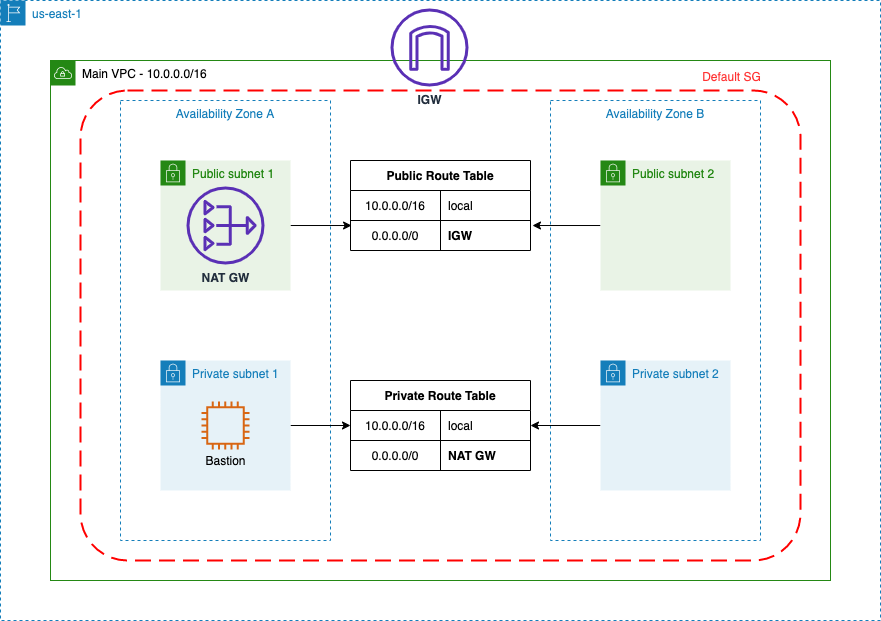

The diagram above was exported from draw.io. Its source (the exported page's mxGraphModel, read from the mxfile embedded in the PNG):
<mxGraphModel dx="1106" dy="830" grid="1" gridSize="10" guides="1" tooltips="1" connect="1" arrows="1" fold="1" page="1" pageScale="1" pageWidth="827" pageHeight="1169" math="0" shadow="0">
  <root>
    <mxCell id="4jFy0uVA6Oz5egISSxOE-0" />
    <mxCell id="4jFy0uVA6Oz5egISSxOE-1" parent="4jFy0uVA6Oz5egISSxOE-0" />
    <mxCell id="4jFy0uVA6Oz5egISSxOE-5" value="Availability Zone A" style="fillColor=none;strokeColor=#147EBA;dashed=1;verticalAlign=top;fontStyle=0;fontColor=#147EBA;" vertex="1" parent="4jFy0uVA6Oz5egISSxOE-1">
      <mxGeometry x="270" y="460" width="210" height="440" as="geometry" />
    </mxCell>
    <mxCell id="4jFy0uVA6Oz5egISSxOE-28" value="" style="rounded=1;arcSize=10;dashed=1;strokeColor=#ff0000;fillColor=none;gradientColor=none;dashPattern=8 4;strokeWidth=2;shadow=0;labelBackgroundColor=#FFFFFF;sketch=0;fontColor=#FF3333;" vertex="1" parent="4jFy0uVA6Oz5egISSxOE-1">
      <mxGeometry x="230" y="450" width="720" height="470" as="geometry" />
    </mxCell>
    <mxCell id="4jFy0uVA6Oz5egISSxOE-2" value="us-east-1" style="points=[[0,0],[0.25,0],[0.5,0],[0.75,0],[1,0],[1,0.25],[1,0.5],[1,0.75],[1,1],[0.75,1],[0.5,1],[0.25,1],[0,1],[0,0.75],[0,0.5],[0,0.25]];outlineConnect=0;gradientColor=none;html=1;whiteSpace=wrap;fontSize=12;fontStyle=0;shape=mxgraph.aws4.group;grIcon=mxgraph.aws4.group_region;strokeColor=#147EBA;fillColor=none;verticalAlign=top;align=left;spacingLeft=30;fontColor=#147EBA;dashed=1;" vertex="1" parent="4jFy0uVA6Oz5egISSxOE-1">
      <mxGeometry x="150" y="360" width="880" height="620" as="geometry" />
    </mxCell>
    <mxCell id="4jFy0uVA6Oz5egISSxOE-3" value="&lt;font color=&quot;#000000&quot;&gt;Main VPC - 10.0.0.0/16&lt;/font&gt;" style="points=[[0,0],[0.25,0],[0.5,0],[0.75,0],[1,0],[1,0.25],[1,0.5],[1,0.75],[1,1],[0.75,1],[0.5,1],[0.25,1],[0,1],[0,0.75],[0,0.5],[0,0.25]];outlineConnect=0;gradientColor=none;html=1;whiteSpace=wrap;fontSize=12;fontStyle=0;shape=mxgraph.aws4.group;grIcon=mxgraph.aws4.group_vpc;strokeColor=#248814;fillColor=none;verticalAlign=top;align=left;spacingLeft=30;fontColor=#AAB7B8;dashed=0;" vertex="1" parent="4jFy0uVA6Oz5egISSxOE-1">
      <mxGeometry x="200" y="420" width="780" height="520" as="geometry" />
    </mxCell>
    <mxCell id="2HH_c2O9OizAMhTBk1rJ-3" style="edgeStyle=orthogonalEdgeStyle;rounded=0;orthogonalLoop=1;jettySize=auto;html=1;entryX=0.006;entryY=0.167;entryDx=0;entryDy=0;entryPerimeter=0;fontColor=#000000;" edge="1" parent="4jFy0uVA6Oz5egISSxOE-1" source="4jFy0uVA6Oz5egISSxOE-4" target="4jFy0uVA6Oz5egISSxOE-22">
      <mxGeometry relative="1" as="geometry" />
    </mxCell>
    <mxCell id="4jFy0uVA6Oz5egISSxOE-4" value="Public subnet 1" style="points=[[0,0],[0.25,0],[0.5,0],[0.75,0],[1,0],[1,0.25],[1,0.5],[1,0.75],[1,1],[0.75,1],[0.5,1],[0.25,1],[0,1],[0,0.75],[0,0.5],[0,0.25]];outlineConnect=0;gradientColor=none;html=1;whiteSpace=wrap;fontSize=12;fontStyle=0;shape=mxgraph.aws4.group;grIcon=mxgraph.aws4.group_security_group;grStroke=0;strokeColor=#248814;fillColor=#E9F3E6;verticalAlign=top;align=left;spacingLeft=30;fontColor=#248814;dashed=0;" vertex="1" parent="4jFy0uVA6Oz5egISSxOE-1">
      <mxGeometry x="310" y="520" width="130" height="130" as="geometry" />
    </mxCell>
    <mxCell id="4jFy0uVA6Oz5egISSxOE-6" value="Availability Zone B" style="fillColor=none;strokeColor=#147EBA;dashed=1;verticalAlign=top;fontStyle=0;fontColor=#147EBA;" vertex="1" parent="4jFy0uVA6Oz5egISSxOE-1">
      <mxGeometry x="700" y="460" width="210" height="440" as="geometry" />
    </mxCell>
    <mxCell id="4jFy0uVA6Oz5egISSxOE-7" value="&lt;b&gt;NAT GW&lt;/b&gt;" style="outlineConnect=0;fontColor=#232F3E;gradientColor=none;fillColor=#5A30B5;strokeColor=none;dashed=0;verticalLabelPosition=bottom;verticalAlign=top;align=center;html=1;fontSize=12;fontStyle=0;aspect=fixed;pointerEvents=1;shape=mxgraph.aws4.nat_gateway;" vertex="1" parent="4jFy0uVA6Oz5egISSxOE-1">
      <mxGeometry x="336" y="546" width="78" height="78" as="geometry" />
    </mxCell>
    <mxCell id="2HH_c2O9OizAMhTBk1rJ-4" style="edgeStyle=orthogonalEdgeStyle;rounded=0;orthogonalLoop=1;jettySize=auto;html=1;entryX=1.011;entryY=0.167;entryDx=0;entryDy=0;entryPerimeter=0;fontColor=#000000;" edge="1" parent="4jFy0uVA6Oz5egISSxOE-1" source="4jFy0uVA6Oz5egISSxOE-8" target="4jFy0uVA6Oz5egISSxOE-22">
      <mxGeometry relative="1" as="geometry" />
    </mxCell>
    <mxCell id="4jFy0uVA6Oz5egISSxOE-8" value="Public subnet 2" style="points=[[0,0],[0.25,0],[0.5,0],[0.75,0],[1,0],[1,0.25],[1,0.5],[1,0.75],[1,1],[0.75,1],[0.5,1],[0.25,1],[0,1],[0,0.75],[0,0.5],[0,0.25]];outlineConnect=0;gradientColor=none;html=1;whiteSpace=wrap;fontSize=12;fontStyle=0;shape=mxgraph.aws4.group;grIcon=mxgraph.aws4.group_security_group;grStroke=0;strokeColor=#248814;fillColor=#E9F3E6;verticalAlign=top;align=left;spacingLeft=30;fontColor=#248814;dashed=0;" vertex="1" parent="4jFy0uVA6Oz5egISSxOE-1">
      <mxGeometry x="750" y="520" width="130" height="130" as="geometry" />
    </mxCell>
    <mxCell id="2HH_c2O9OizAMhTBk1rJ-1" style="edgeStyle=orthogonalEdgeStyle;rounded=0;orthogonalLoop=1;jettySize=auto;html=1;fontColor=#000000;" edge="1" parent="4jFy0uVA6Oz5egISSxOE-1" source="4jFy0uVA6Oz5egISSxOE-9" target="4jFy0uVA6Oz5egISSxOE-12">
      <mxGeometry relative="1" as="geometry" />
    </mxCell>
    <mxCell id="4jFy0uVA6Oz5egISSxOE-9" value="Private subnet 1" style="points=[[0,0],[0.25,0],[0.5,0],[0.75,0],[1,0],[1,0.25],[1,0.5],[1,0.75],[1,1],[0.75,1],[0.5,1],[0.25,1],[0,1],[0,0.75],[0,0.5],[0,0.25]];outlineConnect=0;gradientColor=none;html=1;whiteSpace=wrap;fontSize=12;fontStyle=0;shape=mxgraph.aws4.group;grIcon=mxgraph.aws4.group_security_group;grStroke=0;strokeColor=#147EBA;fillColor=#E6F2F8;verticalAlign=top;align=left;spacingLeft=30;fontColor=#147EBA;dashed=0;" vertex="1" parent="4jFy0uVA6Oz5egISSxOE-1">
      <mxGeometry x="310" y="720" width="130" height="130" as="geometry" />
    </mxCell>
    <mxCell id="2HH_c2O9OizAMhTBk1rJ-2" style="edgeStyle=orthogonalEdgeStyle;rounded=0;orthogonalLoop=1;jettySize=auto;html=1;entryX=1;entryY=0.5;entryDx=0;entryDy=0;fontColor=#000000;" edge="1" parent="4jFy0uVA6Oz5egISSxOE-1" source="4jFy0uVA6Oz5egISSxOE-10" target="4jFy0uVA6Oz5egISSxOE-12">
      <mxGeometry relative="1" as="geometry" />
    </mxCell>
    <mxCell id="4jFy0uVA6Oz5egISSxOE-10" value="Private subnet 2" style="points=[[0,0],[0.25,0],[0.5,0],[0.75,0],[1,0],[1,0.25],[1,0.5],[1,0.75],[1,1],[0.75,1],[0.5,1],[0.25,1],[0,1],[0,0.75],[0,0.5],[0,0.25]];outlineConnect=0;gradientColor=none;html=1;whiteSpace=wrap;fontSize=12;fontStyle=0;shape=mxgraph.aws4.group;grIcon=mxgraph.aws4.group_security_group;grStroke=0;strokeColor=#147EBA;fillColor=#E6F2F8;verticalAlign=top;align=left;spacingLeft=30;fontColor=#147EBA;dashed=0;" vertex="1" parent="4jFy0uVA6Oz5egISSxOE-1">
      <mxGeometry x="750" y="720" width="130" height="130" as="geometry" />
    </mxCell>
    <mxCell id="4jFy0uVA6Oz5egISSxOE-11" value="Private Route Table" style="shape=table;html=1;whiteSpace=wrap;startSize=30;container=1;collapsible=0;childLayout=tableLayout;fixedRows=1;rowLines=0;fontStyle=1;align=center;" vertex="1" parent="4jFy0uVA6Oz5egISSxOE-1">
      <mxGeometry x="500" y="740" width="180" height="90" as="geometry" />
    </mxCell>
    <mxCell id="4jFy0uVA6Oz5egISSxOE-12" value="" style="shape=partialRectangle;html=1;whiteSpace=wrap;collapsible=0;dropTarget=0;pointerEvents=0;fillColor=none;top=0;left=0;bottom=1;right=0;points=[[0,0.5],[1,0.5]];portConstraint=eastwest;" vertex="1" parent="4jFy0uVA6Oz5egISSxOE-11">
      <mxGeometry y="30" width="180" height="30" as="geometry" />
    </mxCell>
    <mxCell id="4jFy0uVA6Oz5egISSxOE-13" value="10.0.0.0/16" style="shape=partialRectangle;html=1;whiteSpace=wrap;connectable=0;fillColor=none;top=0;left=0;bottom=0;right=0;overflow=hidden;" vertex="1" parent="4jFy0uVA6Oz5egISSxOE-12">
      <mxGeometry width="90" height="30" as="geometry" />
    </mxCell>
    <mxCell id="4jFy0uVA6Oz5egISSxOE-14" value="local" style="shape=partialRectangle;html=1;whiteSpace=wrap;connectable=0;fillColor=none;top=0;left=0;bottom=0;right=0;align=left;spacingLeft=6;overflow=hidden;" vertex="1" parent="4jFy0uVA6Oz5egISSxOE-12">
      <mxGeometry x="90" width="90" height="30" as="geometry" />
    </mxCell>
    <mxCell id="4jFy0uVA6Oz5egISSxOE-15" value="" style="shape=partialRectangle;html=1;whiteSpace=wrap;collapsible=0;dropTarget=0;pointerEvents=0;fillColor=none;top=0;left=0;bottom=0;right=0;points=[[0,0.5],[1,0.5]];portConstraint=eastwest;" vertex="1" parent="4jFy0uVA6Oz5egISSxOE-11">
      <mxGeometry y="60" width="180" height="30" as="geometry" />
    </mxCell>
    <mxCell id="4jFy0uVA6Oz5egISSxOE-16" value="0.0.0.0/0" style="shape=partialRectangle;html=1;whiteSpace=wrap;connectable=0;fillColor=none;top=0;left=0;bottom=0;right=0;overflow=hidden;" vertex="1" parent="4jFy0uVA6Oz5egISSxOE-15">
      <mxGeometry width="90" height="30" as="geometry" />
    </mxCell>
    <mxCell id="4jFy0uVA6Oz5egISSxOE-17" value="&lt;b&gt;NAT GW&lt;/b&gt;" style="shape=partialRectangle;html=1;whiteSpace=wrap;connectable=0;fillColor=none;top=0;left=0;bottom=0;right=0;align=left;spacingLeft=6;overflow=hidden;" vertex="1" parent="4jFy0uVA6Oz5egISSxOE-15">
      <mxGeometry x="90" width="90" height="30" as="geometry" />
    </mxCell>
    <mxCell id="4jFy0uVA6Oz5egISSxOE-18" value="Public Route Table" style="shape=table;html=1;whiteSpace=wrap;startSize=30;container=1;collapsible=0;childLayout=tableLayout;fixedRows=1;rowLines=0;fontStyle=1;align=center;" vertex="1" parent="4jFy0uVA6Oz5egISSxOE-1">
      <mxGeometry x="500" y="520" width="180" height="90" as="geometry" />
    </mxCell>
    <mxCell id="4jFy0uVA6Oz5egISSxOE-19" value="" style="shape=partialRectangle;html=1;whiteSpace=wrap;collapsible=0;dropTarget=0;pointerEvents=0;fillColor=none;top=0;left=0;bottom=1;right=0;points=[[0,0.5],[1,0.5]];portConstraint=eastwest;" vertex="1" parent="4jFy0uVA6Oz5egISSxOE-18">
      <mxGeometry y="30" width="180" height="30" as="geometry" />
    </mxCell>
    <mxCell id="4jFy0uVA6Oz5egISSxOE-20" value="10.0.0.0/16" style="shape=partialRectangle;html=1;whiteSpace=wrap;connectable=0;fillColor=none;top=0;left=0;bottom=0;right=0;overflow=hidden;" vertex="1" parent="4jFy0uVA6Oz5egISSxOE-19">
      <mxGeometry width="90" height="30" as="geometry" />
    </mxCell>
    <mxCell id="4jFy0uVA6Oz5egISSxOE-21" value="local" style="shape=partialRectangle;html=1;whiteSpace=wrap;connectable=0;fillColor=none;top=0;left=0;bottom=0;right=0;align=left;spacingLeft=6;overflow=hidden;" vertex="1" parent="4jFy0uVA6Oz5egISSxOE-19">
      <mxGeometry x="90" width="90" height="30" as="geometry" />
    </mxCell>
    <mxCell id="4jFy0uVA6Oz5egISSxOE-22" value="" style="shape=partialRectangle;html=1;whiteSpace=wrap;collapsible=0;dropTarget=0;pointerEvents=0;fillColor=none;top=0;left=0;bottom=0;right=0;points=[[0,0.5],[1,0.5]];portConstraint=eastwest;" vertex="1" parent="4jFy0uVA6Oz5egISSxOE-18">
      <mxGeometry y="60" width="180" height="30" as="geometry" />
    </mxCell>
    <mxCell id="4jFy0uVA6Oz5egISSxOE-23" value="0.0.0.0/0" style="shape=partialRectangle;html=1;whiteSpace=wrap;connectable=0;fillColor=none;top=0;left=0;bottom=0;right=0;overflow=hidden;" vertex="1" parent="4jFy0uVA6Oz5egISSxOE-22">
      <mxGeometry width="90" height="30" as="geometry" />
    </mxCell>
    <mxCell id="4jFy0uVA6Oz5egISSxOE-24" value="&lt;b&gt;IGW&lt;/b&gt;" style="shape=partialRectangle;html=1;whiteSpace=wrap;connectable=0;fillColor=none;top=0;left=0;bottom=0;right=0;align=left;spacingLeft=6;overflow=hidden;" vertex="1" parent="4jFy0uVA6Oz5egISSxOE-22">
      <mxGeometry x="90" width="90" height="30" as="geometry" />
    </mxCell>
    <mxCell id="4jFy0uVA6Oz5egISSxOE-27" value="&lt;b&gt;IGW&lt;/b&gt;" style="outlineConnect=0;fontColor=#232F3E;fillColor=#5A30B5;dashed=0;verticalLabelPosition=bottom;verticalAlign=top;align=center;html=1;fontSize=12;fontStyle=0;aspect=fixed;pointerEvents=1;shape=mxgraph.aws4.internet_gateway;sketch=0;shadow=0;labelBackgroundColor=#FFFFFF;strokeColor=none;" vertex="1" parent="4jFy0uVA6Oz5egISSxOE-1">
      <mxGeometry x="540" y="368" width="78" height="78" as="geometry" />
    </mxCell>
    <mxCell id="4jFy0uVA6Oz5egISSxOE-29" value="Default SG" style="text;html=1;align=center;verticalAlign=middle;resizable=0;points=[];autosize=1;fontColor=#FF3333;" vertex="1" parent="4jFy0uVA6Oz5egISSxOE-1">
      <mxGeometry x="846" y="426" width="70" height="20" as="geometry" />
    </mxCell>
    <mxCell id="4jFy0uVA6Oz5egISSxOE-30" value="" style="outlineConnect=0;fontColor=#232F3E;gradientColor=none;fillColor=#D86613;strokeColor=none;dashed=0;verticalLabelPosition=bottom;verticalAlign=top;align=center;html=1;fontSize=12;fontStyle=0;aspect=fixed;pointerEvents=1;shape=mxgraph.aws4.instance2;shadow=0;labelBackgroundColor=#FFFFFF;sketch=0;" vertex="1" parent="4jFy0uVA6Oz5egISSxOE-1">
      <mxGeometry x="351" y="761" width="48" height="48" as="geometry" />
    </mxCell>
    <mxCell id="4jFy0uVA6Oz5egISSxOE-32" value="&lt;span style=&quot;&quot;&gt;Bastion&lt;/span&gt;" style="text;html=1;align=center;verticalAlign=middle;resizable=0;points=[];autosize=1;labelBackgroundColor=none;" vertex="1" parent="4jFy0uVA6Oz5egISSxOE-1">
      <mxGeometry x="345" y="810" width="60" height="20" as="geometry" />
    </mxCell>
  </root>
</mxGraphModel>